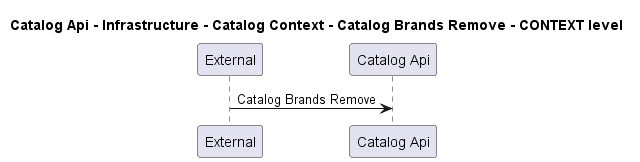

The diagram above was rendered by PlantUML. Its source (embedded in the PNG):
@startuml
!pragma layout smetana

title Catalog Api - Infrastructure - Catalog Context - Catalog Brands Remove - CONTEXT level

participant "External" as C4InterFlow.SoftwareSystems.ExternalSystem
participant "Catalog Api" as dotnet.eShop.Architecture.SoftwareSystems.CatalogApi

C4InterFlow.SoftwareSystems.ExternalSystem -> dotnet.eShop.Architecture.SoftwareSystems.CatalogApi : Catalog Brands Remove


@enduml